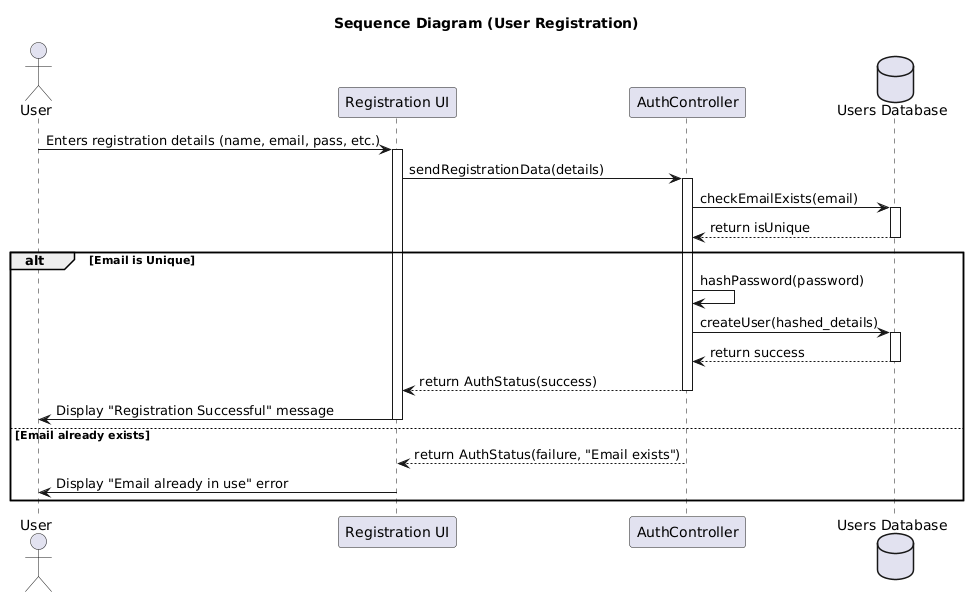

The diagram above was rendered by PlantUML. Its source (embedded in the PNG):
@startuml
title Sequence Diagram (User Registration)
actor User
participant "Registration UI" as UI
participant "AuthController" as Auth
database "Users Database" as DB

User -> UI: Enters registration details (name, email, pass, etc.)
activate UI
UI -> Auth: sendRegistrationData(details)
activate Auth
Auth -> DB: checkEmailExists(email)
activate DB
DB --> Auth: return isUnique
deactivate DB

alt Email is Unique
  Auth -> Auth: hashPassword(password)
  Auth -> DB: createUser(hashed_details)
  activate DB
  DB --> Auth: return success
  deactivate DB
  Auth --> UI: return AuthStatus(success)
  deactivate Auth
  UI -> User: Display "Registration Successful" message
deactivate UI
else Email already exists
  Auth --> UI: return AuthStatus(failure, "Email exists")
  deactivate Auth
  UI -> User: Display "Email already in use" error
  deactivate UI
end
@enduml